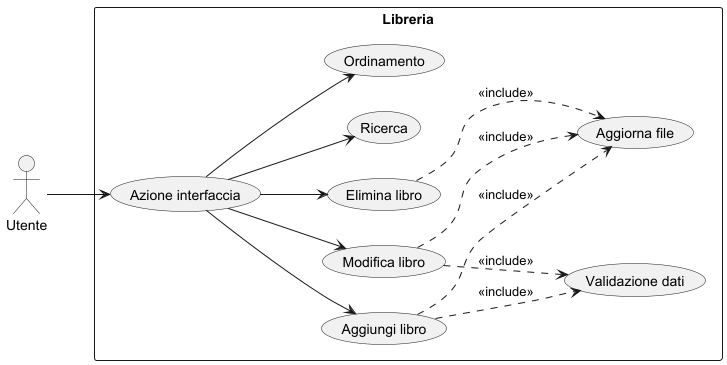

The diagram above was rendered by PlantUML. Its source (embedded in the PNG):
@startuml
left to right direction

actor Utente

rectangle "Libreria" {
    usecase "Azione interfaccia" as UC_GUI
    usecase "Aggiungi libro" as UC_Add
    usecase "Modifica libro" as UC_Edit
    usecase "Elimina libro" as UC_Delete
    usecase "Ricerca" as UC_Search
    usecase "Ordinamento" as UC_Sort
    usecase "Validazione dati" as UC_validate
    usecase "Aggiorna file" as UC_File
}

' Relazioni utente-caso d'uso
Utente --> UC_GUI
UC_GUI --> UC_Add
UC_GUI --> UC_Edit
UC_GUI --> UC_Delete
UC_GUI --> UC_Search
UC_GUI --> UC_Sort

' Relazioni include per la validazione
UC_Add ..> UC_validate : <<include>>
UC_Edit ..> UC_validate : <<include>>

' Relazioni include per l'aggiornamento del file
UC_Add ..> UC_File : <<include>>
UC_Edit ..> UC_File : <<include>>
UC_Delete ..> UC_File : <<include>>

@enduml